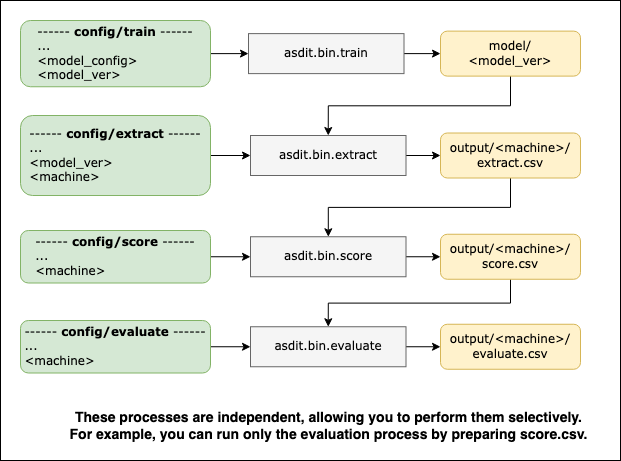

The diagram above was exported from draw.io. Its source (the exported page's mxGraphModel, read from the mxfile embedded in the PNG):
<mxGraphModel dx="1026" dy="650" grid="1" gridSize="10" guides="1" tooltips="1" connect="1" arrows="1" fold="1" page="1" pageScale="1" pageWidth="827" pageHeight="1169" math="0" shadow="0">
  <root>
    <mxCell id="0" />
    <mxCell id="1" parent="0" />
    <mxCell id="131" value="" style="rounded=0;whiteSpace=wrap;html=1;fontColor=#000000;" parent="1" vertex="1">
      <mxGeometry x="10" y="90" width="620" height="460" as="geometry" />
    </mxCell>
    <mxCell id="76" value="" style="edgeStyle=none;html=1;fontColor=#000000;" parent="1" source="74" target="75" edge="1">
      <mxGeometry relative="1" as="geometry" />
    </mxCell>
    <mxCell id="74" value="&lt;font style=&quot;&quot;&gt;asdit.bin.train&lt;/font&gt;" style="whiteSpace=wrap;html=1;fontFamily=Verdana;fillColor=#f5f5f5;fontColor=#000000;strokeColor=#666666;" parent="1" vertex="1">
      <mxGeometry x="258" y="123.12" width="155.5" height="40" as="geometry" />
    </mxCell>
    <mxCell id="3PChyHX0PosBJs8yr-aR-155" style="edgeStyle=orthogonalEdgeStyle;rounded=0;orthogonalLoop=1;jettySize=auto;html=1;exitX=0.5;exitY=1;exitDx=0;exitDy=0;entryX=0.5;entryY=0;entryDx=0;entryDy=0;" edge="1" parent="1" source="75" target="108">
      <mxGeometry relative="1" as="geometry" />
    </mxCell>
    <mxCell id="75" value="model&lt;span style=&quot;&quot;&gt;/&lt;br&gt;&amp;lt;model_ver&amp;gt;&lt;/span&gt;" style="whiteSpace=wrap;html=1;rounded=1;fontFamily=Verdana;fillColor=#fff2cc;strokeColor=#d6b656;fontColor=#000000;" parent="1" vertex="1">
      <mxGeometry x="450" y="120.62" width="140" height="45" as="geometry" />
    </mxCell>
    <mxCell id="143" style="edgeStyle=none;html=1;exitX=1;exitY=0.5;exitDx=0;exitDy=0;fontColor=#000000;" parent="1" source="77" target="74" edge="1">
      <mxGeometry relative="1" as="geometry" />
    </mxCell>
    <mxCell id="77" value="&lt;font style=&quot;&quot;&gt;------&lt;b style=&quot;&quot;&gt;&amp;nbsp;config/train&amp;nbsp;&lt;/b&gt;&lt;/font&gt;------&lt;div&gt;&lt;div style=&quot;&quot;&gt;&lt;div style=&quot;text-align: left;&quot;&gt;&lt;span style=&quot;background-color: transparent;&quot;&gt;&lt;font style=&quot;&quot;&gt;...&lt;br&gt;&amp;lt;model_config&amp;gt;&lt;/font&gt;&lt;/span&gt;&lt;/div&gt;&lt;span style=&quot;background-color: transparent;&quot;&gt;&lt;div style=&quot;text-align: left;&quot;&gt;&lt;span style=&quot;background-color: transparent;&quot;&gt;&lt;font style=&quot;&quot;&gt;&amp;lt;model_ver&amp;gt;&lt;/font&gt;&lt;/span&gt;&lt;/div&gt;&lt;/span&gt;&lt;/div&gt;&lt;/div&gt;" style="whiteSpace=wrap;html=1;rounded=1;fontFamily=Verdana;fillColor=#d5e8d4;strokeColor=#82b366;fontColor=#000000;" parent="1" vertex="1">
      <mxGeometry x="30" y="110" width="190" height="66.25" as="geometry" />
    </mxCell>
    <mxCell id="98" value="&lt;font style=&quot;font-size: 14px;&quot;&gt;&lt;b&gt;These processes are independent, allowing you to perform them selectively.&lt;br&gt;For example, you can run only&amp;nbsp;the evaluation process&amp;nbsp;&lt;/b&gt;&lt;/font&gt;&lt;b style=&quot;font-size: 14px; background-color: transparent;&quot;&gt;by preparing score.csv.&lt;/b&gt;" style="text;html=1;align=center;verticalAlign=middle;resizable=0;points=[];autosize=1;strokeColor=none;fillColor=none;fontColor=#000000;" parent="1" vertex="1">
      <mxGeometry x="67.75" y="490" width="540" height="50" as="geometry" />
    </mxCell>
    <mxCell id="107" value="" style="edgeStyle=none;html=1;fontColor=#000000;" parent="1" source="108" target="109" edge="1">
      <mxGeometry relative="1" as="geometry" />
    </mxCell>
    <mxCell id="108" value="&lt;font style=&quot;&quot;&gt;asdit.bin.extract&lt;/font&gt;" style="whiteSpace=wrap;html=1;fontFamily=Verdana;fillColor=#f5f5f5;fontColor=#000000;strokeColor=#666666;" parent="1" vertex="1">
      <mxGeometry x="260" y="225" width="155.5" height="40" as="geometry" />
    </mxCell>
    <mxCell id="3PChyHX0PosBJs8yr-aR-153" style="edgeStyle=orthogonalEdgeStyle;rounded=0;orthogonalLoop=1;jettySize=auto;html=1;exitX=0.5;exitY=1;exitDx=0;exitDy=0;" edge="1" parent="1" source="109" target="117">
      <mxGeometry relative="1" as="geometry" />
    </mxCell>
    <mxCell id="109" value="&lt;span style=&quot;&quot;&gt;output&lt;/span&gt;&lt;span style=&quot;scrollbar-color: light-dark(#e2e2e2, #4b4b4b)&lt;br/&gt;&#09;&#09;&#09;&#09;&#09;light-dark(#fbfbfb, var(--dark-panel-color));&quot;&gt;/&amp;lt;machine&amp;gt;&lt;/span&gt;&lt;span style=&quot;&quot;&gt;/&lt;br&gt;extract.csv&lt;/span&gt;" style="whiteSpace=wrap;html=1;rounded=1;fontFamily=Verdana;fillColor=#fff2cc;strokeColor=#d6b656;fontColor=#000000;" parent="1" vertex="1">
      <mxGeometry x="450" y="222.5" width="140" height="45" as="geometry" />
    </mxCell>
    <mxCell id="146" style="edgeStyle=none;html=1;exitX=1;exitY=0.5;exitDx=0;exitDy=0;entryX=0;entryY=0.5;entryDx=0;entryDy=0;fontColor=#000000;" parent="1" source="110" target="108" edge="1">
      <mxGeometry relative="1" as="geometry" />
    </mxCell>
    <mxCell id="110" value="&lt;font style=&quot;scrollbar-color: light-dark(#e2e2e2, #4b4b4b)&lt;br/&gt;&#09;&#09;&#09;&#09;&#09;light-dark(#fbfbfb, var(--dark-panel-color));&quot;&gt;&lt;b style=&quot;scrollbar-color: light-dark(#e2e2e2, #4b4b4b)&lt;br/&gt;&#09;&#09;&#09;&#09;&#09;light-dark(#fbfbfb, var(--dark-panel-color));&quot;&gt;&lt;span style=&quot;font-weight: 400;&quot;&gt;------&lt;/span&gt;&amp;nbsp;config/extract&amp;nbsp;&lt;/b&gt;&lt;/font&gt;------&lt;div style=&quot;scrollbar-color: light-dark(#e2e2e2, #4b4b4b)&lt;br/&gt;&#09;&#09;&#09;&#09;&#09;light-dark(#fbfbfb, var(--dark-panel-color));&quot;&gt;&lt;div style=&quot;scrollbar-color: light-dark(#e2e2e2, #4b4b4b)&lt;br/&gt;&#09;&#09;&#09;&#09;&#09;light-dark(#fbfbfb, var(--dark-panel-color));&quot;&gt;&lt;div style=&quot;scrollbar-color: light-dark(#e2e2e2, #4b4b4b)&lt;br/&gt;&#09;&#09;&#09;&#09;&#09;light-dark(#fbfbfb, var(--dark-panel-color)); text-align: left;&quot;&gt;&lt;span style=&quot;scrollbar-color: light-dark(#e2e2e2, #4b4b4b)&lt;br/&gt;&#09;&#09;&#09;&#09;&#09;light-dark(#fbfbfb, var(--dark-panel-color)); background-color: transparent;&quot;&gt;...&lt;br&gt;&amp;lt;model_ver&amp;gt;&lt;/span&gt;&lt;/div&gt;&lt;span style=&quot;scrollbar-color: light-dark(#e2e2e2, #4b4b4b)&lt;br/&gt;&#09;&#09;&#09;&#09;&#09;light-dark(#fbfbfb, var(--dark-panel-color)); background-color: transparent;&quot;&gt;&lt;div style=&quot;scrollbar-color: light-dark(#e2e2e2, #4b4b4b)&lt;br/&gt;&#09;&#09;&#09;&#09;&#09;light-dark(#fbfbfb, var(--dark-panel-color)); text-align: left;&quot;&gt;&lt;span style=&quot;scrollbar-color: light-dark(#e2e2e2, #4b4b4b)&lt;br/&gt;&#09;&#09;&#09;&#09;&#09;light-dark(#fbfbfb, var(--dark-panel-color)); background-color: transparent;&quot;&gt;&lt;span style=&quot;&quot;&gt;&amp;lt;machine&amp;gt;&lt;/span&gt;&lt;br&gt;&lt;/span&gt;&lt;/div&gt;&lt;/span&gt;&lt;/div&gt;&lt;/div&gt;" style="whiteSpace=wrap;html=1;rounded=1;fontFamily=Verdana;fillColor=#d5e8d4;strokeColor=#82b366;fontColor=#000000;" parent="1" vertex="1">
      <mxGeometry x="30" y="205" width="190" height="80" as="geometry" />
    </mxCell>
    <mxCell id="116" value="" style="edgeStyle=none;html=1;fontColor=#000000;" parent="1" source="117" target="118" edge="1">
      <mxGeometry relative="1" as="geometry" />
    </mxCell>
    <mxCell id="117" value="&lt;font style=&quot;&quot;&gt;asdit.bin.score&lt;/font&gt;" style="whiteSpace=wrap;html=1;fontFamily=Verdana;fillColor=#f5f5f5;fontColor=#000000;strokeColor=#666666;" parent="1" vertex="1">
      <mxGeometry x="260" y="326.25" width="155.5" height="40" as="geometry" />
    </mxCell>
    <mxCell id="3PChyHX0PosBJs8yr-aR-152" style="edgeStyle=orthogonalEdgeStyle;rounded=0;orthogonalLoop=1;jettySize=auto;html=1;exitX=0.5;exitY=1;exitDx=0;exitDy=0;entryX=0.5;entryY=0;entryDx=0;entryDy=0;" edge="1" parent="1" source="118" target="125">
      <mxGeometry relative="1" as="geometry" />
    </mxCell>
    <mxCell id="118" value="&lt;span style=&quot;&quot;&gt;output&lt;/span&gt;&lt;span style=&quot;scrollbar-color: light-dark(#e2e2e2, #4b4b4b)&lt;br/&gt;&#09;&#09;&#09;&#09;&#09;light-dark(#fbfbfb, var(--dark-panel-color));&quot;&gt;/&amp;lt;machine&amp;gt;&lt;/span&gt;&lt;span style=&quot;&quot;&gt;/&lt;br&gt;score.csv&lt;/span&gt;" style="whiteSpace=wrap;html=1;rounded=1;fontFamily=Verdana;fillColor=#fff2cc;strokeColor=#d6b656;fontColor=#000000;" parent="1" vertex="1">
      <mxGeometry x="450" y="323.75" width="140" height="45" as="geometry" />
    </mxCell>
    <mxCell id="124" value="" style="edgeStyle=none;html=1;fontColor=#000000;" parent="1" source="125" target="126" edge="1">
      <mxGeometry relative="1" as="geometry" />
    </mxCell>
    <mxCell id="125" value="&lt;font style=&quot;&quot;&gt;asdit.bin.evaluate&lt;/font&gt;" style="whiteSpace=wrap;html=1;fontFamily=Verdana;fillColor=#f5f5f5;fontColor=#000000;strokeColor=#666666;" parent="1" vertex="1">
      <mxGeometry x="260" y="416.25" width="155.5" height="40" as="geometry" />
    </mxCell>
    <mxCell id="126" value="&lt;span style=&quot;&quot;&gt;output&lt;/span&gt;&lt;span style=&quot;scrollbar-color: light-dark(#e2e2e2, #4b4b4b)&lt;br/&gt;&#09;&#09;&#09;&#09;&#09;light-dark(#fbfbfb, var(--dark-panel-color));&quot;&gt;/&amp;lt;machine&amp;gt;&lt;/span&gt;&lt;span style=&quot;&quot;&gt;/&lt;br&gt;evaluate.csv&lt;/span&gt;" style="whiteSpace=wrap;html=1;rounded=1;fontFamily=Verdana;fillColor=#fff2cc;strokeColor=#d6b656;fontColor=#000000;" parent="1" vertex="1">
      <mxGeometry x="450" y="413.75" width="140" height="45" as="geometry" />
    </mxCell>
    <mxCell id="147" style="edgeStyle=none;html=1;exitX=1;exitY=0.5;exitDx=0;exitDy=0;entryX=0;entryY=0.5;entryDx=0;entryDy=0;fontColor=#000000;" parent="1" source="135" target="117" edge="1">
      <mxGeometry relative="1" as="geometry" />
    </mxCell>
    <mxCell id="135" value="&lt;font style=&quot;scrollbar-color: light-dark(#e2e2e2, #4b4b4b)&lt;br/&gt;&#09;&#09;&#09;&#09;&#09;light-dark(#fbfbfb, var(--dark-panel-color));&quot;&gt;&lt;b style=&quot;scrollbar-color: light-dark(#e2e2e2, #4b4b4b)&lt;br/&gt;&#09;&#09;&#09;&#09;&#09;light-dark(#fbfbfb, var(--dark-panel-color));&quot;&gt;&lt;span style=&quot;font-weight: 400;&quot;&gt;------&lt;/span&gt;&amp;nbsp;config/score &lt;/b&gt;&lt;span style=&quot;scrollbar-color: light-dark(#e2e2e2, #4b4b4b)&lt;br/&gt;&#09;&#09;&#09;&#09;&#09;light-dark(#fbfbfb, var(--dark-panel-color));&quot;&gt;------&lt;/span&gt;&lt;/font&gt;&lt;div style=&quot;scrollbar-color: light-dark(#e2e2e2, #4b4b4b)&lt;br/&gt;&#09;&#09;&#09;&#09;&#09;light-dark(#fbfbfb, var(--dark-panel-color));&quot;&gt;&lt;div style=&quot;scrollbar-color: light-dark(#e2e2e2, #4b4b4b)&lt;br/&gt;&#09;&#09;&#09;&#09;&#09;light-dark(#fbfbfb, var(--dark-panel-color));&quot;&gt;&lt;div style=&quot;scrollbar-color: light-dark(#e2e2e2, #4b4b4b)&lt;br/&gt;&#09;&#09;&#09;&#09;&#09;light-dark(#fbfbfb, var(--dark-panel-color)); text-align: left;&quot;&gt;&lt;span style=&quot;scrollbar-color: light-dark(#e2e2e2, #4b4b4b)&lt;br/&gt;&#09;&#09;&#09;&#09;&#09;light-dark(#fbfbfb, var(--dark-panel-color)); background-color: transparent;&quot;&gt;...&lt;/span&gt;&lt;/div&gt;&lt;span style=&quot;scrollbar-color: light-dark(#e2e2e2, #4b4b4b)&lt;br/&gt;&#09;&#09;&#09;&#09;&#09;light-dark(#fbfbfb, var(--dark-panel-color)); background-color: transparent;&quot;&gt;&lt;div style=&quot;scrollbar-color: light-dark(#e2e2e2, #4b4b4b)&lt;br/&gt;&#09;&#09;&#09;&#09;&#09;light-dark(#fbfbfb, var(--dark-panel-color)); text-align: left;&quot;&gt;&lt;span style=&quot;scrollbar-color: light-dark(#e2e2e2, #4b4b4b)&lt;br/&gt;&#09;&#09;&#09;&#09;&#09;light-dark(#fbfbfb, var(--dark-panel-color)); background-color: transparent;&quot;&gt;&lt;span style=&quot;&quot;&gt;&amp;lt;machine&amp;gt;&lt;/span&gt;&lt;br&gt;&lt;/span&gt;&lt;/div&gt;&lt;/span&gt;&lt;/div&gt;&lt;/div&gt;" style="whiteSpace=wrap;html=1;rounded=1;fontFamily=Verdana;fillColor=#d5e8d4;strokeColor=#82b366;fontColor=#000000;" parent="1" vertex="1">
      <mxGeometry x="30" y="320" width="190" height="52.5" as="geometry" />
    </mxCell>
    <mxCell id="148" style="edgeStyle=none;html=1;exitX=1;exitY=0.5;exitDx=0;exitDy=0;entryX=0;entryY=0.5;entryDx=0;entryDy=0;fontColor=#000000;" parent="1" source="136" target="125" edge="1">
      <mxGeometry relative="1" as="geometry" />
    </mxCell>
    <mxCell id="136" value="&lt;font style=&quot;scrollbar-color: light-dark(#e2e2e2, #4b4b4b)&lt;br/&gt;&#09;&#09;&#09;&#09;&#09;light-dark(#fbfbfb, var(--dark-panel-color));&quot;&gt;&lt;b style=&quot;scrollbar-color: light-dark(#e2e2e2, #4b4b4b)&lt;br/&gt;&#09;&#09;&#09;&#09;&#09;light-dark(#fbfbfb, var(--dark-panel-color));&quot;&gt;&lt;span style=&quot;font-weight: 400;&quot;&gt;------&lt;/span&gt;&amp;nbsp;config/evaluate&amp;nbsp;&lt;/b&gt;&lt;/font&gt;------&lt;div style=&quot;scrollbar-color: light-dark(#e2e2e2, #4b4b4b)&lt;br/&gt;&#09;&#09;&#09;&#09;&#09;light-dark(#fbfbfb, var(--dark-panel-color));&quot;&gt;&lt;div style=&quot;scrollbar-color: light-dark(#e2e2e2, #4b4b4b)&lt;br/&gt;&#09;&#09;&#09;&#09;&#09;light-dark(#fbfbfb, var(--dark-panel-color));&quot;&gt;&lt;div style=&quot;scrollbar-color: light-dark(#e2e2e2, #4b4b4b)&lt;br/&gt;&#09;&#09;&#09;&#09;&#09;light-dark(#fbfbfb, var(--dark-panel-color)); text-align: left;&quot;&gt;&lt;span style=&quot;scrollbar-color: light-dark(#e2e2e2, #4b4b4b)&lt;br/&gt;&#09;&#09;&#09;&#09;&#09;light-dark(#fbfbfb, var(--dark-panel-color)); background-color: transparent;&quot;&gt;...&lt;/span&gt;&lt;/div&gt;&lt;span style=&quot;scrollbar-color: light-dark(#e2e2e2, #4b4b4b)&lt;br/&gt;&#09;&#09;&#09;&#09;&#09;light-dark(#fbfbfb, var(--dark-panel-color)); background-color: transparent;&quot;&gt;&lt;div style=&quot;scrollbar-color: light-dark(#e2e2e2, #4b4b4b)&lt;br/&gt;&#09;&#09;&#09;&#09;&#09;light-dark(#fbfbfb, var(--dark-panel-color)); text-align: left;&quot;&gt;&lt;span style=&quot;scrollbar-color: light-dark(#e2e2e2, #4b4b4b)&lt;br/&gt;&#09;&#09;&#09;&#09;&#09;light-dark(#fbfbfb, var(--dark-panel-color)); background-color: transparent;&quot;&gt;&lt;span style=&quot;&quot;&gt;&amp;lt;machine&amp;gt;&lt;/span&gt;&lt;br&gt;&lt;/span&gt;&lt;/div&gt;&lt;/span&gt;&lt;/div&gt;&lt;/div&gt;" style="whiteSpace=wrap;html=1;rounded=1;fontFamily=Verdana;fillColor=#d5e8d4;strokeColor=#82b366;fontColor=#000000;" parent="1" vertex="1">
      <mxGeometry x="30" y="410" width="190" height="52.5" as="geometry" />
    </mxCell>
  </root>
</mxGraphModel>